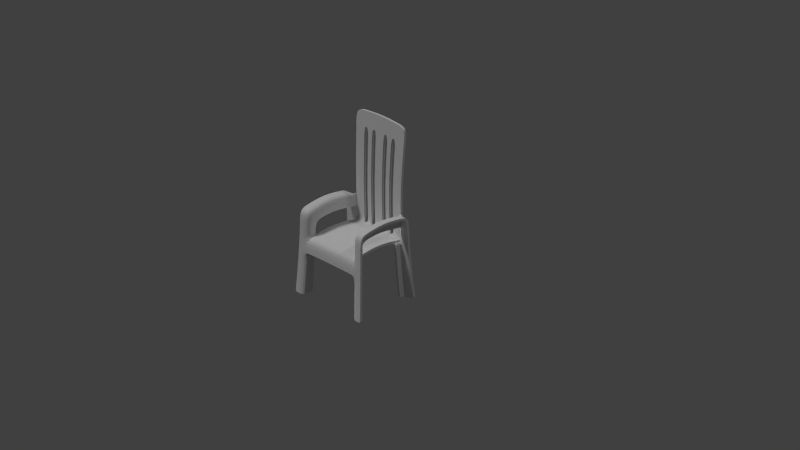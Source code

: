 # Source: outdoor_plastic_chair.blend  (saved by Blender 2.70.0; exported with 4.5.12 LTS)
import bpy
from mathutils import Matrix  # noqa: F401  (used for matrix-valued properties, if any)

bpy.ops.wm.read_factory_settings(use_empty=True)
scene = bpy.context.scene
scene.name = 'Scene'

# ---- collections
col_collection_1 = bpy.data.collections.new('Collection 1'); scene.collection.children.link(col_collection_1)
col_collection_2 = bpy.data.collections.new('Collection 2'); scene.collection.children.link(col_collection_2)

# ---- materials (node trees are filled in below, after node groups)
mat_material = bpy.data.materials.new('Material')
mat_material.alpha_threshold = 0.0
mat_material.use_transparent_shadow = False
mat_material.roughness = 0.5
mat_material.line_color = (0.0, 0.0, 0.0, 1.0)

# ---- material node trees

# ---- world
world_world = bpy.data.worlds.new('World'); scene.world = world_world
world_world.color = (0.05088, 0.05088, 0.05088)
world_world.use_sun_shadow = False
world_world.sun_shadow_jitter_overblur = 0.0
world_world.cycles.sampling_method = 'MANUAL'
world_world.cycles.sample_map_resolution = 256
world_world.light_settings.ao_factor = 0.07333

# ---- cameras
cam_camera = bpy.data.cameras.new('Camera')
cam_camera.clip_end = 100.0
cam_camera.lens = 120.4
cam_camera.sensor_width = 32.0
cam_camera.sensor_height = 18.0
cam_camera.ortho_scale = 7.314
cam_camera.lens_unit = 'FOV'
cam_camera.dof.focus_distance = 0.0
cam_camera.dof.aperture_fstop = 128.0

# ---- lights
light_x = bpy.data.lights.new('Солнце', 'SUN')
light_x.transmission_factor = 0.0
light_x.angle = 0.1993
light_x.energy = 1.0
light_x.shadow_buffer_clip_start = 0.5
light_x.shadow_soft_size = 0.1
light_x.shadow_cascade_max_distance = 1000.0
light_x.cycles.use_multiple_importance_sampling = False
light_lamp = bpy.data.lights.new('Lamp', 'POINT')
light_lamp.transmission_factor = 0.0
light_lamp.cutoff_distance = 30.0
light_lamp.energy = 120.0
light_lamp.shadow_buffer_clip_start = 1.001
light_lamp.shadow_soft_size = 0.1
light_lamp.shadow_maximum_resolution = 0.006
light_lamp.use_absolute_resolution = True
light_lamp.cycles.use_multiple_importance_sampling = False

# ---- meshes
me_cube = bpy.data.meshes.new('Cube')
me_cube.from_pydata([(0.3, 0.2, -1.0), (0.4, -0.4, -1.0), (0.3, 0.2, -0.7), (0.4, -0.4, -0.6), (0.3, 0.3, -0.6), (0.3, 0.2, -0.6), (0.4, 0.2, -0.4), (0.3, -0.4, -0.6), (0.3, -0.4, -1.0), (0.3, -0.4, -0.4), (0.4, 0.3, -1.0), (0.3, 0.3, 0.2), (0.3, -0.3, -0.7), (0.4, -0.4, -0.5), (0.4, 0.3, -0.7), (0.4, 0.3, -0.5), (0.4, -0.4, -0.7), (0.0, 0.3, -0.5), (0.3, 0.3, -0.5), (0.3, -0.4, -0.5), (0.3, 0.3, -0.4), (0.4, 0.3, -0.6), (0.4, 0.3, -0.4), (0.3, 0.3, -0.7), (0.4, -0.4, -0.4), (0.3, 0.3, -1.0), (0.3, -0.3, -0.4), (0.4, -0.3, -0.4), (0.3, -0.4, -0.7), (0.0, -0.4, -0.6), (0.0, -0.4, -0.7), (0.0, 0.3, 0.2), (0.0, 0.3, -0.6), (0.0, 0.3, -0.4), (0.3, 0.2, -0.4), (0.3, -0.3, -0.6), (0.3, -0.3, -0.5), (0.3, -0.3, -1.0), (0.3, 0.2, -0.5), (0.3, -0.2631, -0.6), (0.0, -0.3, -0.6), (0.0, -0.2677, -0.6), (0.4, -0.4, -0.9865), (0.3, -0.4, -0.9865), (0.3, -0.3, -0.9865), (0.3, -0.4, -0.5833), (0.4, -0.4, -0.5833), (0.3, -0.3, -0.5833), (0.3, 0.2, -0.9816), (0.3, 0.3, -0.9816), (0.4, 0.3, -0.9816), (0.0, 0.3, -0.1), (0.3, 0.3, -0.1), (0.3, 0.3, 1.49e-08), (0.3, 0.3, 0.1), (0.0, 0.3, 1.49e-08), (0.0, 0.3, 0.1), (0.0, 0.3, -0.2), (0.0, 0.3, -0.3), (0.3, 0.3, -0.2), (0.3, 0.3, -0.3), (0.1, 0.3, -0.4), (0.2, 0.3, -0.4), (0.1, 0.3, -0.5), (0.2, 0.3, -0.5), (0.1, 0.3, 0.2), (0.2, 0.3, 0.2), (0.1, 0.3, -0.6), (0.2, 0.3, -0.6), (0.1, 0.3, -0.1), (0.2, 0.3, -0.1), (0.1, 0.3, 0.1), (0.2, 0.3, 0.1), (0.1, 0.3, 1.49e-08), (0.2, 0.3, 1.49e-08), (0.1, 0.3, -0.2), (0.2, 0.3, -0.2), (0.1, 0.3, -0.3), (0.2, 0.3, -0.3), (0.4, 0.075, -0.4), (0.4, -0.05, -0.4), (0.4, -0.175, -0.4), (0.3, 0.075, -0.4), (0.3, -0.05, -0.4), (0.3, -0.175, -0.4), (0.3, 0.075, -0.5), (0.3, -0.05, -0.5), (0.3, -0.175, -0.5), (0.4, -0.4, -0.891), (0.4, -0.4, -0.7955), (0.3, -0.4, -0.891), (0.3, -0.4, -0.7955), (0.3, -0.3, -0.891), (0.3, -0.3, -0.7955), (0.3, 0.3, -0.8877), (0.3, 0.3, -0.7939), (0.4, 0.3, -0.8877), (0.4, 0.3, -0.7939), (0.3, 0.2, -0.8877), (0.3, 0.2, -0.7939), (0.0, 0.2, -0.6), (0.3, -0.1474, -0.6), (0.3, -0.03157, -0.6), (0.3, 0.08422, -0.6), (0.0, 0.08307, -0.6), (0.0, -0.03386, -0.6), (0.0, -0.1508, -0.6), (0.2, -0.2647, -0.6), (0.1, -0.2662, -0.6), (0.2, 0.2, -0.6), (0.1, 0.2, -0.6), (0.1, 0.08345, -0.6), (0.2, 0.08383, -0.6), (0.1, -0.0331, -0.6), (0.2, -0.03233, -0.6), (0.1, -0.1496, -0.6), (0.2, -0.1485, -0.6), (0.1, -0.4, -0.7), (0.2, -0.4, -0.7), (0.1, -0.4, -0.6), (0.2, -0.4, -0.6), (0.1, -0.3, -0.6), (0.2, -0.3, -0.6), (0.15, 0.3, -0.4), (0.15, 0.3, -0.5), (0.15, 0.3, 0.2), (0.15, 0.3, -0.6), (0.15, 0.3, -0.1), (0.15, 0.3, 0.1), (0.15, 0.3, 1.49e-08), (0.15, 0.3, -0.2), (0.15, 0.3, -0.3), (0.15, -0.2654, -0.6), (0.15, 0.2, -0.6), (0.15, 0.08364, -0.6), (0.15, -0.03271, -0.6), (0.15, -0.1491, -0.6), (0.15, -0.4, -0.7), (0.15, -0.4, -0.6), (0.15, -0.3, -0.6), (0.05, -0.3, -0.6), (0.05, 0.3, 1.49e-08), (0.05, 0.3, 0.1), (0.05, 0.3, -0.1), (0.05, 0.3, -0.6), (0.05, -0.4, -0.6), (0.05, -0.4, -0.7), (0.05, -0.1502, -0.6), (0.05, -0.03348, -0.6), (0.05, 0.08326, -0.6), (0.05, 0.2, -0.6), (0.05, 0.3, -0.3), (0.05, 0.3, -0.2), (0.05, 0.3, 0.2), (0.05, 0.3, -0.5), (0.05, 0.3, -0.4), (0.05, -0.267, -0.6)], [], [(22, 20, 34, 6), (46, 13, 19, 45), (16, 3, 7, 28), (81, 84, 26, 27), (62, 64, 18, 20), (78, 62, 20, 60), (146, 145, 29, 30), (18, 20, 22, 15), (13, 24, 9, 19), (14, 23, 4, 21), (89, 16, 28, 91), (64, 68, 4, 18), (43, 44, 37, 8), (49, 50, 10, 25), (27, 26, 9, 24), (18, 15, 21, 4), (20, 18, 38, 34), (28, 7, 35, 12), (5, 4, 23, 2), (95, 99, 2, 23), (82, 34, 38, 85), (1, 42, 43, 8), (45, 47, 35, 7), (36, 19, 9, 26), (140, 156, 41, 40), (140, 40, 29, 145), (144, 32, 100, 150), (90, 92, 44, 43), (19, 36, 47, 45), (3, 46, 45, 7), (94, 96, 50, 49), (25, 0, 48, 49), (74, 70, 52, 53), (66, 72, 54, 11), (72, 74, 53, 54), (70, 76, 59, 52), (76, 78, 60, 59), (153, 142, 71, 65), (125, 128, 72, 66), (6, 34, 82, 79), (79, 82, 83, 80), (80, 83, 84, 81), (26, 84, 87, 36), (84, 83, 86, 87), (83, 82, 85, 86), (42, 88, 90, 43), (88, 89, 91, 90), (28, 12, 93, 91), (91, 93, 92, 90), (49, 48, 98, 94), (94, 98, 99, 95), (23, 14, 97, 95), (95, 97, 96, 94), (116, 107, 39, 101), (109, 112, 103, 5), (112, 114, 102, 103), (114, 116, 101, 102), (147, 156, 108, 115), (136, 132, 107, 116), (150, 149, 111, 110), (133, 134, 112, 109), (149, 148, 113, 111), (134, 135, 114, 112), (148, 147, 115, 113), (135, 136, 116, 114), (28, 7, 120, 118), (137, 138, 119, 117), (35, 122, 120, 7), (139, 121, 119, 138), (132, 108, 121, 139), (39, 107, 122, 35), (68, 109, 5, 4), (126, 67, 110, 133), (61, 63, 124, 123), (77, 61, 123, 131), (63, 67, 126, 124), (73, 69, 127, 129), (65, 71, 128, 125), (71, 73, 129, 128), (69, 75, 130, 127), (75, 77, 131, 130), (115, 108, 132, 136), (110, 111, 134, 133), (111, 113, 135, 134), (113, 115, 136, 135), (118, 120, 138, 137), (122, 139, 138, 120), (107, 132, 139, 122), (68, 126, 133, 109), (17, 32, 144, 154), (33, 17, 154, 155), (121, 108, 156, 140), (67, 144, 150, 110), (31, 56, 142, 153), (56, 55, 141, 142), (106, 41, 156, 147), (104, 105, 148, 149), (105, 106, 147, 148), (121, 140, 145, 119), (57, 58, 151, 152), (51, 57, 152, 143), (58, 33, 155, 151), (100, 104, 149, 150), (55, 51, 143, 141), (117, 119, 145, 146)])
me_cube.materials.append(mat_material)
me_cube.use_remesh_preserve_volume = False
me_cube.use_remesh_preserve_attributes = False
me_cube.use_mirror_vertex_groups = False
me_cube.update()
lat_lattice = bpy.data.lattices.new('Lattice')
lat_lattice.points_u = 3
lat_lattice.points_v = 3
lat_lattice.points_w = 3
lat_lattice.points.foreach_set('co_deform', [-0.5, -0.5, -0.5, 0.0, -0.5, -0.5, 0.5, -0.5, -0.5, -0.5, 0.0, -0.5, 0.0, 0.0, -0.5, 0.5, 0.0, -0.5, -0.5, 0.5, -0.5, 0.0, 0.5, -0.5, 0.5, 0.5, -0.5, -0.3207, -0.2361, 0.0, 0.0, -0.2361, 0.0, 0.3207, -0.2361, 0.0, -0.3207, 0.0, 0.1002, 0.0, 0.0, 0.1002, 0.3207, 0.0, 0.1002, -0.3207, 0.2226, 0.0, 0.0, 0.2226, 0.0, 0.3207, 0.2226, 0.0, -0.5, -0.5, 0.5, 0.0, -0.2909, 0.6378, 0.5, -0.5, 0.5, -0.5, 0.0, 0.5, 0.0, 0.0, 0.6378, 0.5, 0.0, 0.5, -0.5, 0.5, 0.5, 0.0, 0.5, 0.6378, 0.5, 0.5, 0.5])

# ---- objects
ob_x = bpy.data.objects.new('Солнце', light_x)
ob_lamp = bpy.data.objects.new('Lamp', light_lamp)
ob_camera = bpy.data.objects.new('Camera', cam_camera)
ob_lattice = bpy.data.objects.new('Lattice', lat_lattice)
ob_cube = bpy.data.objects.new('Cube', me_cube)

# ---- transforms, parenting, visibility, modifiers, constraints
ob_x.location = (-1.135, -1.806, 2.802)
ob_x.rotation_euler = (2.112e-08, -0.5274, 0.9532)
ob_x.lineart.crease_threshold = 0.0
ob_lamp.location = (4.076, 1.005, 5.904)
ob_lamp.rotation_euler = (0.6503, 0.05522, 1.866)
ob_lamp.lock_rotations_4d = False
ob_lamp.empty_display_type = 'ARROWS'
ob_lamp.color = (0.0, 0.0, 0.0, 0.0)
ob_lamp.lineart.crease_threshold = 0.0
ob_camera.location = (7.285, -6.616, 5.482)
ob_camera.rotation_euler = (1.109, 0.01082, 0.8149)
ob_camera.lock_rotations_4d = False
ob_camera.empty_display_type = 'ARROWS'
ob_camera.color = (0.0, 0.0, 0.0, 0.0)
ob_camera.display_type = 'WIRE'
ob_camera.lineart.crease_threshold = 0.0
ob_lattice.location = (0.0, -0.05, 0.6)
ob_lattice.scale = (0.8, 0.7, 1.2)
ob_lattice.lineart.crease_threshold = 0.0
ob_cube.location = (0.0, 0.0, 1.0)
ob_cube.lock_rotations_4d = False
ob_cube.empty_display_type = 'ARROWS'
ob_cube.lineart.crease_threshold = 0.0
_m = ob_cube.modifiers.new('Mirror', 'MIRROR')
_m.merge_threshold = 0.01
_m = ob_cube.modifiers.new('Subsurf', 'SUBSURF')
_m.uv_smooth = 'PRESERVE_CORNERS'
_m.quality = 2
_m.levels = 2
_m.show_only_control_edges = False
_m = ob_cube.modifiers.new('Lattice', 'LATTICE')
_m.object = ob_lattice
_m = ob_cube.modifiers.new('Solidify', 'SOLIDIFY')
_m.nonmanifold_thickness_mode = 'FIXED'
_m.nonmanifold_merge_threshold = 0.0003

# ---- collection membership
col_collection_1.objects.link(ob_x)
col_collection_1.objects.link(ob_lamp)
col_collection_1.objects.link(ob_camera)
col_collection_2.objects.link(ob_lattice)
col_collection_2.objects.link(ob_cube)

# ---- scene / render settings (as saved in the file)
scene.camera = ob_camera
scene.frame_start = 1; scene.frame_end = 250; scene.frame_set(1)
scene.render.engine = 'BLENDER_EEVEE_NEXT'
scene.render.image_settings.color_mode = 'RGB'
scene.render.image_settings.compression = 90
scene.render.resolution_percentage = 50
scene.render.dither_intensity = 0.0
scene.render.bake_margin = 2
scene.cycles.use_denoising = False
scene.cycles.samples = 10
scene.cycles.sampling_pattern = 'TABULATED_SOBOL'
scene.cycles.light_sampling_threshold = 0.0
scene.cycles.use_adaptive_sampling = False
scene.cycles.use_light_tree = False
scene.cycles.blur_glossy = 0.0
scene.cycles.volume_bounces = 1
scene.cycles.pixel_filter_type = 'GAUSSIAN'
scene.cycles.sample_clamp_indirect = 0.0
scene.view_settings.view_transform = 'Standard'
bpy.context.view_layer.update()
